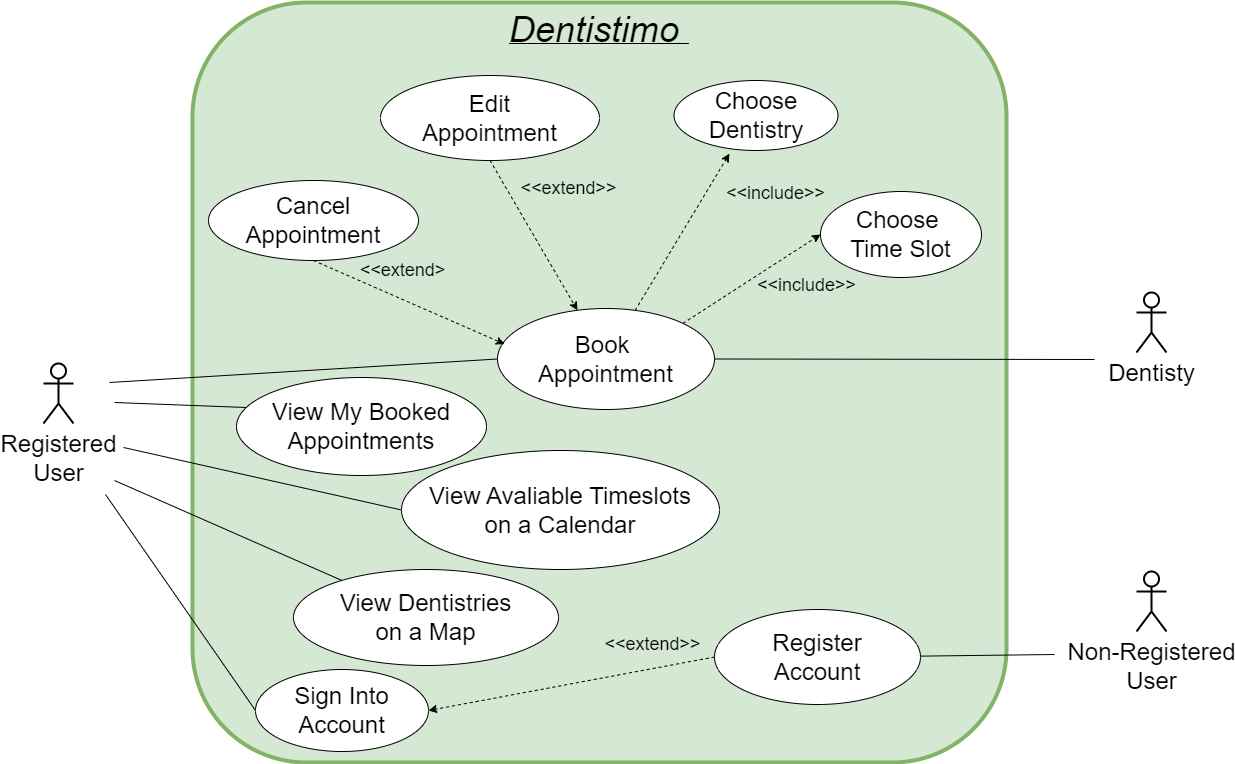

The diagram above was exported from draw.io. Its source (the exported page's mxGraphModel, read from the mxfile embedded in the PNG):
<mxGraphModel dx="1450" dy="541" grid="0" gridSize="10" guides="1" tooltips="1" connect="1" arrows="1" fold="1" page="0" pageScale="1" pageWidth="827" pageHeight="1169" math="0" shadow="0">
  <root>
    <mxCell id="0" />
    <mxCell id="1" parent="0" />
    <mxCell id="NIscKvXY_R51SJDCQTDP-1" value="" style="rounded=1;whiteSpace=wrap;html=1;fillColor=#d5e8d4;strokeColor=#82b366;strokeWidth=4;" parent="1" vertex="1">
      <mxGeometry x="140" y="140" width="814" height="760" as="geometry" />
    </mxCell>
    <mxCell id="NIscKvXY_R51SJDCQTDP-2" value="&lt;font style=&quot;font-size: 36px;&quot;&gt;&lt;i style=&quot;&quot;&gt;Dentistimo&amp;nbsp;&lt;/i&gt;&lt;/font&gt;" style="text;html=1;align=center;verticalAlign=middle;whiteSpace=wrap;rounded=0;fontStyle=4" parent="1" vertex="1">
      <mxGeometry x="517" y="152" width="60" height="30" as="geometry" />
    </mxCell>
    <mxCell id="NIscKvXY_R51SJDCQTDP-5" value="Registered&lt;br&gt;User" style="shape=umlActor;verticalLabelPosition=bottom;verticalAlign=top;html=1;outlineConnect=0;fontSize=24;strokeWidth=2;" parent="1" vertex="1">
      <mxGeometry x="-9" y="501" width="30" height="60" as="geometry" />
    </mxCell>
    <mxCell id="NIscKvXY_R51SJDCQTDP-14" value="Book&amp;nbsp;&lt;br&gt;Appointment" style="ellipse;whiteSpace=wrap;html=1;fontSize=24;" parent="1" vertex="1">
      <mxGeometry x="445" y="446" width="217" height="101" as="geometry" />
    </mxCell>
    <mxCell id="NIscKvXY_R51SJDCQTDP-16" value="Cancel&lt;br&gt;Appointment" style="ellipse;whiteSpace=wrap;html=1;fontSize=24;" parent="1" vertex="1">
      <mxGeometry x="156" y="318" width="210" height="80" as="geometry" />
    </mxCell>
    <mxCell id="NIscKvXY_R51SJDCQTDP-24" value="Dentisty" style="shape=umlActor;verticalLabelPosition=bottom;verticalAlign=top;html=1;outlineConnect=0;fontSize=24;strokeWidth=2;" parent="1" vertex="1">
      <mxGeometry x="1084" y="430" width="30" height="60" as="geometry" />
    </mxCell>
    <mxCell id="NIscKvXY_R51SJDCQTDP-37" value="Register&lt;br&gt;Account" style="ellipse;whiteSpace=wrap;html=1;fontSize=24;" parent="1" vertex="1">
      <mxGeometry x="662" y="747" width="206" height="95" as="geometry" />
    </mxCell>
    <mxCell id="NIscKvXY_R51SJDCQTDP-38" value="" style="endArrow=none;html=1;rounded=0;fontSize=24;" parent="1" target="NIscKvXY_R51SJDCQTDP-37" edge="1">
      <mxGeometry width="50" height="50" relative="1" as="geometry">
        <mxPoint x="1002" y="792" as="sourcePoint" />
        <mxPoint x="92" y="644" as="targetPoint" />
      </mxGeometry>
    </mxCell>
    <mxCell id="NIscKvXY_R51SJDCQTDP-40" value="View Dentistries &lt;br&gt;on a Map" style="ellipse;whiteSpace=wrap;html=1;fontSize=24;" parent="1" vertex="1">
      <mxGeometry x="241" y="707" width="265" height="96" as="geometry" />
    </mxCell>
    <mxCell id="NIscKvXY_R51SJDCQTDP-41" value="" style="endArrow=none;html=1;rounded=0;fontSize=24;exitX=2.367;exitY=1.95;exitDx=0;exitDy=0;exitPerimeter=0;" parent="1" source="NIscKvXY_R51SJDCQTDP-5" target="NIscKvXY_R51SJDCQTDP-40" edge="1">
      <mxGeometry width="50" height="50" relative="1" as="geometry">
        <mxPoint x="38" y="495" as="sourcePoint" />
        <mxPoint x="110" y="471" as="targetPoint" />
      </mxGeometry>
    </mxCell>
    <mxCell id="NIscKvXY_R51SJDCQTDP-44" value="&lt;font style=&quot;font-size: 18px;&quot;&gt;&amp;lt;&amp;lt;include&amp;gt;&amp;gt;&lt;/font&gt;" style="text;html=1;strokeColor=none;fillColor=none;align=center;verticalAlign=middle;whiteSpace=wrap;rounded=0;fontSize=24;" parent="1" vertex="1">
      <mxGeometry x="667" y="314" width="113" height="30" as="geometry" />
    </mxCell>
    <mxCell id="NIscKvXY_R51SJDCQTDP-47" value="&lt;font style=&quot;font-size: 24px;&quot;&gt;Choose&lt;br&gt;Dentistry&lt;/font&gt;" style="ellipse;whiteSpace=wrap;html=1;fontSize=18;" parent="1" vertex="1">
      <mxGeometry x="621.5" y="218" width="164" height="70" as="geometry" />
    </mxCell>
    <mxCell id="NIscKvXY_R51SJDCQTDP-50" value="" style="endArrow=classic;html=1;rounded=0;dashed=1;fontSize=24;entryX=0.338;entryY=1.045;entryDx=0;entryDy=0;entryPerimeter=0;" parent="1" source="NIscKvXY_R51SJDCQTDP-14" target="NIscKvXY_R51SJDCQTDP-47" edge="1">
      <mxGeometry width="50" height="50" relative="1" as="geometry">
        <mxPoint x="465" y="361" as="sourcePoint" />
        <mxPoint x="515" y="311" as="targetPoint" />
      </mxGeometry>
    </mxCell>
    <mxCell id="NIscKvXY_R51SJDCQTDP-52" value="Choose&amp;nbsp;&lt;br&gt;Time Slot" style="ellipse;whiteSpace=wrap;html=1;fontSize=24;" parent="1" vertex="1">
      <mxGeometry x="768" y="329" width="161" height="86" as="geometry" />
    </mxCell>
    <mxCell id="NIscKvXY_R51SJDCQTDP-53" value="" style="endArrow=classic;html=1;rounded=0;dashed=1;fontSize=24;exitX=1;exitY=0;exitDx=0;exitDy=0;entryX=0;entryY=0.5;entryDx=0;entryDy=0;" parent="1" source="NIscKvXY_R51SJDCQTDP-14" target="NIscKvXY_R51SJDCQTDP-52" edge="1">
      <mxGeometry width="50" height="50" relative="1" as="geometry">
        <mxPoint x="444" y="436" as="sourcePoint" />
        <mxPoint x="494" y="386" as="targetPoint" />
      </mxGeometry>
    </mxCell>
    <mxCell id="NIscKvXY_R51SJDCQTDP-54" value="&lt;font style=&quot;font-size: 18px;&quot;&gt;&amp;lt;&amp;lt;extend&amp;gt;&lt;/font&gt;" style="text;html=1;strokeColor=none;fillColor=none;align=center;verticalAlign=middle;whiteSpace=wrap;rounded=0;fontSize=24;" parent="1" vertex="1">
      <mxGeometry x="294" y="391" width="113" height="30" as="geometry" />
    </mxCell>
    <mxCell id="NIscKvXY_R51SJDCQTDP-57" value="" style="endArrow=none;html=1;rounded=0;fontSize=24;exitX=1;exitY=0.5;exitDx=0;exitDy=0;" parent="1" source="NIscKvXY_R51SJDCQTDP-14" edge="1">
      <mxGeometry width="50" height="50" relative="1" as="geometry">
        <mxPoint x="319.9951007686692" y="448.68220435228955" as="sourcePoint" />
        <mxPoint x="1042" y="497" as="targetPoint" />
      </mxGeometry>
    </mxCell>
    <mxCell id="nKKDuQmpYoCm3EoGuWxF-1" value="&lt;span style=&quot;font-size: 24px;&quot;&gt;Edit&lt;br&gt;Appointment&lt;/span&gt;" style="ellipse;whiteSpace=wrap;html=1;" parent="1" vertex="1">
      <mxGeometry x="328" y="213" width="219" height="85" as="geometry" />
    </mxCell>
    <mxCell id="nKKDuQmpYoCm3EoGuWxF-2" value="" style="endArrow=classic;html=1;rounded=0;fontSize=24;exitX=0.5;exitY=1;exitDx=0;exitDy=0;dashed=1;" parent="1" source="nKKDuQmpYoCm3EoGuWxF-1" target="NIscKvXY_R51SJDCQTDP-14" edge="1">
      <mxGeometry width="50" height="50" relative="1" as="geometry">
        <mxPoint x="281" y="380" as="sourcePoint" />
        <mxPoint x="292.45000000000005" y="297.91999999999996" as="targetPoint" />
      </mxGeometry>
    </mxCell>
    <mxCell id="nKKDuQmpYoCm3EoGuWxF-3" value="Sign Into&lt;br&gt;Account" style="ellipse;whiteSpace=wrap;html=1;fontSize=24;" parent="1" vertex="1">
      <mxGeometry x="203" y="807" width="173" height="82" as="geometry" />
    </mxCell>
    <mxCell id="nKKDuQmpYoCm3EoGuWxF-5" value="" style="endArrow=none;html=1;rounded=0;fontSize=24;entryX=0;entryY=0.5;entryDx=0;entryDy=0;" parent="1" target="nKKDuQmpYoCm3EoGuWxF-3" edge="1">
      <mxGeometry width="50" height="50" relative="1" as="geometry">
        <mxPoint x="53" y="632" as="sourcePoint" />
        <mxPoint x="241.0000000000009" y="791" as="targetPoint" />
      </mxGeometry>
    </mxCell>
    <mxCell id="nKKDuQmpYoCm3EoGuWxF-9" value="&lt;font style=&quot;font-size: 18px;&quot;&gt;&amp;lt;&amp;lt;extend&amp;gt;&amp;gt;&lt;/font&gt;" style="text;html=1;strokeColor=none;fillColor=none;align=center;verticalAlign=middle;whiteSpace=wrap;rounded=0;fontSize=24;" parent="1" vertex="1">
      <mxGeometry x="460" y="309" width="113" height="30" as="geometry" />
    </mxCell>
    <mxCell id="nKKDuQmpYoCm3EoGuWxF-10" value="" style="endArrow=classic;html=1;rounded=0;dashed=1;fontSize=24;exitX=0.5;exitY=1;exitDx=0;exitDy=0;entryX=0.032;entryY=0.352;entryDx=0;entryDy=0;entryPerimeter=0;" parent="1" source="NIscKvXY_R51SJDCQTDP-16" target="NIscKvXY_R51SJDCQTDP-14" edge="1">
      <mxGeometry width="50" height="50" relative="1" as="geometry">
        <mxPoint x="361.84000000000094" y="323.08" as="sourcePoint" />
        <mxPoint x="188.99999999999986" y="426.00000000000006" as="targetPoint" />
      </mxGeometry>
    </mxCell>
    <mxCell id="nKKDuQmpYoCm3EoGuWxF-13" value="&lt;font style=&quot;font-size: 18px;&quot;&gt;&amp;lt;&amp;lt;include&amp;gt;&amp;gt;&lt;/font&gt;" style="text;html=1;strokeColor=none;fillColor=none;align=center;verticalAlign=middle;whiteSpace=wrap;rounded=0;fontSize=24;" parent="1" vertex="1">
      <mxGeometry x="698" y="406" width="113" height="30" as="geometry" />
    </mxCell>
    <mxCell id="nKKDuQmpYoCm3EoGuWxF-17" value="Non-Registered&lt;br&gt;User" style="shape=umlActor;verticalLabelPosition=bottom;verticalAlign=top;html=1;outlineConnect=0;fontSize=24;strokeWidth=2;" parent="1" vertex="1">
      <mxGeometry x="1084" y="709" width="30" height="60" as="geometry" />
    </mxCell>
    <mxCell id="nKKDuQmpYoCm3EoGuWxF-19" value="View Avaliable Timeslots&lt;br&gt;on a Calendar" style="ellipse;whiteSpace=wrap;html=1;fontSize=24;" parent="1" vertex="1">
      <mxGeometry x="349" y="588" width="318" height="119" as="geometry" />
    </mxCell>
    <mxCell id="nKKDuQmpYoCm3EoGuWxF-25" value="" style="endArrow=none;html=1;rounded=0;fontSize=24;entryX=0;entryY=0.5;entryDx=0;entryDy=0;" parent="1" target="nKKDuQmpYoCm3EoGuWxF-19" edge="1">
      <mxGeometry width="50" height="50" relative="1" as="geometry">
        <mxPoint x="71" y="585" as="sourcePoint" />
        <mxPoint x="332.39199999999994" y="695.221" as="targetPoint" />
      </mxGeometry>
    </mxCell>
    <mxCell id="nKKDuQmpYoCm3EoGuWxF-26" value="View My Booked&lt;br&gt;Appointments" style="ellipse;whiteSpace=wrap;html=1;fontSize=24;" parent="1" vertex="1">
      <mxGeometry x="184" y="515" width="250" height="98" as="geometry" />
    </mxCell>
    <mxCell id="nKKDuQmpYoCm3EoGuWxF-31" value="" style="endArrow=none;html=1;rounded=0;fontSize=24;entryX=0.038;entryY=0.306;entryDx=0;entryDy=0;entryPerimeter=0;" parent="1" target="nKKDuQmpYoCm3EoGuWxF-26" edge="1">
      <mxGeometry width="50" height="50" relative="1" as="geometry">
        <mxPoint x="62" y="540" as="sourcePoint" />
        <mxPoint x="185.43252715610902" y="800.1950056185051" as="targetPoint" />
        <Array as="points">
          <mxPoint x="62" y="540" />
        </Array>
      </mxGeometry>
    </mxCell>
    <mxCell id="nKKDuQmpYoCm3EoGuWxF-33" value="" style="endArrow=none;html=1;rounded=0;fontSize=24;entryX=0;entryY=0.5;entryDx=0;entryDy=0;" parent="1" target="NIscKvXY_R51SJDCQTDP-14" edge="1">
      <mxGeometry width="50" height="50" relative="1" as="geometry">
        <mxPoint x="57.00000000000023" y="520" as="sourcePoint" />
        <mxPoint x="186.00000000000045" y="518" as="targetPoint" />
      </mxGeometry>
    </mxCell>
    <mxCell id="nKKDuQmpYoCm3EoGuWxF-34" value="" style="endArrow=classic;html=1;rounded=0;fontSize=24;exitX=0;exitY=0.5;exitDx=0;exitDy=0;dashed=1;entryX=1;entryY=0.5;entryDx=0;entryDy=0;" parent="1" source="NIscKvXY_R51SJDCQTDP-37" target="nKKDuQmpYoCm3EoGuWxF-3" edge="1">
      <mxGeometry width="50" height="50" relative="1" as="geometry">
        <mxPoint x="464.3" y="807" as="sourcePoint" />
        <mxPoint x="551.7065159240849" y="956.7851752780703" as="targetPoint" />
      </mxGeometry>
    </mxCell>
    <mxCell id="nKKDuQmpYoCm3EoGuWxF-35" value="&lt;font style=&quot;font-size: 18px;&quot;&gt;&amp;lt;&amp;lt;extend&amp;gt;&amp;gt;&lt;/font&gt;" style="text;html=1;strokeColor=none;fillColor=none;align=center;verticalAlign=middle;whiteSpace=wrap;rounded=0;fontSize=24;" parent="1" vertex="1">
      <mxGeometry x="544" y="765" width="113" height="30" as="geometry" />
    </mxCell>
  </root>
</mxGraphModel>